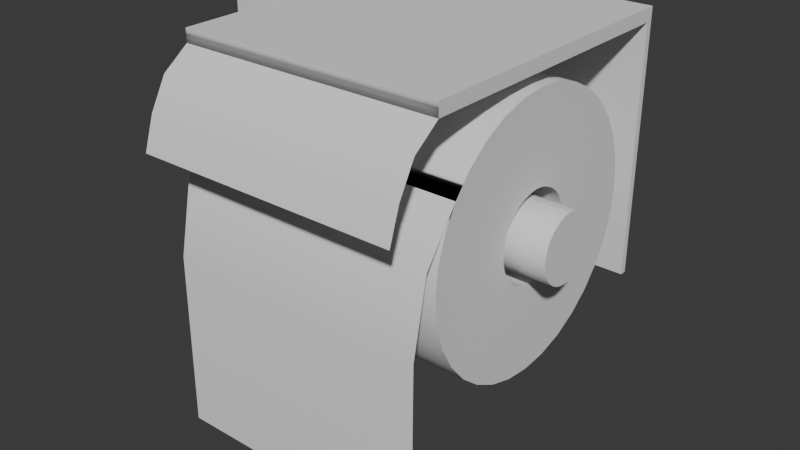 # Source: Toilet_PaperHolder.blend  (saved by Blender 4.3.34; exported with 4.5.12 LTS)
import bpy
from mathutils import Matrix  # noqa: F401  (used for matrix-valued properties, if any)

bpy.ops.wm.read_factory_settings(use_empty=True)
scene = bpy.context.scene
scene.name = 'Scene'

# ---- collections
col_collection = bpy.data.collections.new('Collection'); scene.collection.children.link(col_collection)

# ---- node groups
ng_smooth_by_angle = bpy.data.node_groups.new('Smooth by Angle', 'GeometryNodeTree')
_s = ng_smooth_by_angle.interface.new_socket(name='Mesh', in_out='OUTPUT', socket_type='NodeSocketGeometry')
_s = ng_smooth_by_angle.interface.new_socket(name='Mesh', in_out='INPUT', socket_type='NodeSocketGeometry')
_s = ng_smooth_by_angle.interface.new_socket(name='Angle', in_out='INPUT', socket_type='NodeSocketFloat')
_s.subtype = 'ANGLE'
_s.default_value = 0.5236
_s.min_value = 0.0
_s.max_value = 3.142
_s.description = 'Maximum face angle for smooth edges'
_s = ng_smooth_by_angle.interface.new_socket(name='Ignore Sharpness', in_out='INPUT', socket_type='NodeSocketBool')
_s.force_non_field = True
ng_smooth_by_angle.description = 'Set the sharpness of mesh edges based on the angle between the neighboring faces'
ng_smooth_by_angle.is_modifier = True
_N = ng_smooth_by_angle.nodes; _L = ng_smooth_by_angle.links
n0 = _N.new('GeometryNodeSetShadeSmooth'); n0.name = 'Set Shade Smooth'; n0.location = (120, -80)
n0.domain = 'EDGE'
n1 = _N.new('GeometryNodeSetShadeSmooth'); n1.name = 'Set Shade Smooth.001'; n1.location = (300, -80)
n2 = _N.new('NodeGroupOutput'); n2.name = 'Group Output'; n2.location = (480, -80)
n3 = _N.new('GeometryNodeInputMeshEdgeAngle'); n3.name = 'Edge Angle'; n3.location = (-440, -240)
n4 = _N.new('NodeGroupInput'); n4.name = 'Group Input'; n4.location = (-80, -80)
n5 = _N.new('GeometryNodeInputEdgeSmooth'); n5.name = 'Is Edge Smooth'; n5.location = (-260, -120)
n6 = _N.new('GeometryNodeInputShadeSmooth'); n6.name = 'Is Shade Smooth'; n6.location = (-440, -397)
n7 = _N.new('FunctionNodeCompare'); n7.name = 'Compare'; n7.location = (-260, -260)
n7.operation = 'LESS_EQUAL'
n7.inputs[6].default_value = (0.0, 0.0, 0.0, 0.0)
n7.inputs[7].default_value = (0.0, 0.0, 0.0, 0.0)
n8 = _N.new('FunctionNodeBooleanMath'); n8.name = 'Boolean Math.001'; n8.location = (-80, -260)
n9 = _N.new('NodeGroupInput'); n9.name = 'Group Input.001'; n9.location = (-440, -329)
n10 = _N.new('NodeGroupInput'); n10.name = 'Group Input.002'; n10.location = (-259, -189)
n11 = _N.new('FunctionNodeBooleanMath'); n11.name = 'Boolean Math'; n11.location = (-80, -149)
n11.operation = 'OR'
n12 = _N.new('FunctionNodeBooleanMath'); n12.name = 'Boolean Math.002'; n12.location = (-260, -380)
n12.operation = 'OR'
n13 = _N.new('NodeGroupInput'); n13.name = 'Group Input.003'; n13.location = (-440, -460)
_L.new(n3.outputs[0], n7.inputs[0])
_L.new(n1.outputs[0], n2.inputs[0])
_L.new(n9.outputs[1], n7.inputs[1])
_L.new(n7.outputs[0], n8.inputs[0])
_L.new(n4.outputs[0], n0.inputs[0])
_L.new(n0.outputs[0], n1.inputs[0])
_L.new(n8.outputs[0], n0.inputs[2])
_L.new(n10.outputs[2], n11.inputs[1])
_L.new(n5.outputs[0], n11.inputs[0])
_L.new(n11.outputs[0], n0.inputs[1])
_L.new(n13.outputs[2], n12.inputs[1])
_L.new(n6.outputs[0], n12.inputs[0])
_L.new(n12.outputs[0], n8.inputs[1])
n2.is_active_output = True

# ---- world
world_world = bpy.data.worlds.new('World'); scene.world = world_world
world_world.use_nodes = True; world_world.node_tree.nodes.clear()
_N = world_world.node_tree.nodes; _L = world_world.node_tree.links
n0 = _N.new('ShaderNodeOutputWorld'); n0.name = 'World Output'; n0.location = (300, 300)
n1 = _N.new('ShaderNodeBackground'); n1.name = 'Background'; n1.location = (10, 300)
n1.inputs[0].default_value = (0.05088, 0.05088, 0.05088, 1.0)
_L.new(n1.outputs[0], n0.inputs[0])
n0.is_active_output = True
world_world.color = (0.05088, 0.05088, 0.05088)
world_world.sun_shadow_jitter_overblur = 0.0

# ---- meshes
me_cylinder = bpy.data.meshes.new('Cylinder')
me_cylinder.from_pydata([(0.0, 0.3306, -1.0), (0.0, 0.3306, 1.0), (0.0645, 0.3243, -1.0), (0.0645, 0.3243, 1.0), (0.1265, 0.3055, -1.0), (0.1265, 0.3055, 1.0), (0.1837, 0.2749, -1.0), (0.1837, 0.2749, 1.0), (0.2338, 0.2338, -1.0), (0.2338, 0.2338, 1.0), (0.2749, 0.1837, -1.0), (0.2749, 0.1837, 1.0), (0.3055, 0.1265, -1.0), (0.3055, 0.1265, 1.0), (0.3243, 0.0645, -1.0), (0.3243, 0.0645, 1.0), (0.3306, 0.0, -1.0), (0.3306, 0.0, 1.0), (0.3243, -0.0645, -1.0), (0.3243, -0.0645, 1.0), (0.3055, -0.1265, -1.0), (0.3055, -0.1265, 1.0), (0.2749, -0.1837, -1.0), (0.2749, -0.1837, 1.0), (0.2338, -0.2338, -1.0), (0.2338, -0.2338, 1.0), (0.1837, -0.2749, -1.0), (0.1837, -0.2749, 1.0), (0.1265, -0.3055, -1.0), (0.1265, -0.3055, 1.0), (0.0645, -0.3243, -1.0), (0.0645, -0.3243, 1.0), (0.0, -0.3306, -1.0), (0.0, -0.3306, 1.0), (-0.0645, -0.3243, -1.0), (-0.0645, -0.3243, 1.0), (-0.1265, -0.3055, -1.0), (-0.1265, -0.3055, 1.0), (-0.1837, -0.2749, -1.0), (-0.1837, -0.2749, 1.0), (-0.2338, -0.2338, -1.0), (-0.2338, -0.2338, 1.0), (-0.2749, -0.1837, -1.0), (-0.2749, -0.1837, 1.0), (-0.3055, -0.1265, -1.0), (-0.3055, -0.1265, 1.0), (-0.3243, -0.0645, -1.0), (-0.3243, -0.0645, 1.0), (-0.3306, 0.0, -1.0), (-0.3306, 0.0, 1.0), (-0.3243, 0.0645, -1.0), (-0.3243, 0.0645, 1.0), (-0.3055, 0.1265, -1.0), (-0.3055, 0.1265, 1.0), (-0.2749, 0.1837, -1.0), (-0.2749, 0.1837, 1.0), (-0.2338, 0.2338, -1.0), (-0.2338, 0.2338, 1.0), (-0.1837, 0.2749, -1.0), (-0.1837, 0.2749, 1.0), (-0.1265, 0.3055, -1.0), (-0.1265, 0.3055, 1.0), (-0.0645, 0.3243, -1.0), (-0.0645, 0.3243, 1.0), (0.3495, -1.188, -1.007), (0.3495, -1.188, 0.9934), (1.682, -1.197, -1.007), (1.682, -1.197, 0.9934), (-0.2032, -1.081, -1.002), (-0.2032, -1.081, 0.9978), (0.0, 1.0, -1.0), (0.1951, 0.9808, -1.0), (0.1951, 0.9808, 1.0), (0.0, 1.0, 1.0), (0.3827, 0.9239, -1.0), (0.3827, 0.9239, 1.0), (0.5556, 0.8315, -1.0), (0.5556, 0.8315, 1.0), (0.7071, 0.7071, -1.0), (0.7071, 0.7071, 1.0), (0.8315, 0.5556, -1.0), (0.8315, 0.5556, 1.0), (0.9239, 0.3827, -1.0), (0.9239, 0.3827, 1.0), (0.9808, 0.1951, -1.0), (0.9808, 0.1951, 1.0), (1.0, 0.0, -1.0), (1.0, 0.0, 1.0), (0.9808, -0.1951, -1.0), (0.9808, -0.1951, 1.0), (0.9239, -0.3827, -1.0), (0.9239, -0.3827, 1.0), (0.8315, -0.5556, -1.0), (0.8315, -0.5556, 1.0), (0.7071, -0.7071, -1.0), (0.7071, -0.7071, 1.0), (0.5556, -0.8315, -1.0), (0.5556, -0.8315, 1.0), (0.3827, -0.9239, -1.0), (0.3827, -0.9239, 1.0), (0.1951, -0.9808, -1.0), (0.1951, -0.9808, 1.0), (0.0, -1.0, -1.0), (0.0, -1.0, 1.0), (-0.1951, -0.9808, -1.0), (-0.1951, -0.9808, 1.0), (-0.3827, -0.9239, -1.0), (-0.3827, -0.9239, 1.0), (-0.5556, -0.8315, -1.0), (-0.5556, -0.8315, 1.0), (-0.7071, -0.7071, -1.0), (-0.8315, -0.5556, -1.0), (-0.8315, -0.5556, 1.0), (-0.7071, -0.7071, 1.0), (-0.9239, -0.3827, -1.0), (-0.9239, -0.3827, 1.0), (-0.9808, -0.1951, -1.0), (-0.9808, -0.1951, 1.0), (-1.0, 0.0, -1.0), (-1.0, 0.0, 1.0), (-0.9808, 0.1951, -1.0), (-0.9808, 0.1951, 1.0), (-0.9239, 0.3827, -1.0), (-0.9239, 0.3827, 1.0), (-0.8315, 0.5556, -1.0), (-0.8315, 0.5556, 1.0), (-0.7071, 0.7071, -1.0), (-0.7071, 0.7071, 1.0), (-0.5556, 0.8315, -1.0), (-0.5556, 0.8315, 1.0), (-0.3827, 0.9239, -1.0), (-0.3827, 0.9239, 1.0), (-0.1951, 0.9808, -1.0), (-0.1951, 0.9808, 1.0)], [], [(70, 73, 72, 71), (71, 72, 75, 74), (74, 75, 77, 76), (76, 77, 79, 78), (78, 79, 81, 80), (80, 81, 83, 82), (82, 83, 85, 84), (84, 85, 87, 86), (86, 87, 89, 88), (88, 89, 91, 90), (90, 91, 93, 92), (92, 93, 95, 94), (94, 95, 97, 96), (96, 97, 99, 98), (98, 99, 101, 100), (100, 101, 103, 102), (102, 103, 105, 104), (104, 105, 107, 106), (106, 107, 109, 108), (68, 69, 65, 64), (110, 113, 112, 111), (111, 112, 115, 114), (114, 115, 117, 116), (116, 117, 119, 118), (118, 119, 121, 120), (120, 121, 123, 122), (122, 123, 125, 124), (124, 125, 127, 126), (126, 127, 129, 128), (128, 129, 131, 130), (63, 61, 60, 62), (130, 131, 133, 132), (132, 133, 73, 70), (1, 63, 62, 0), (109, 113, 110, 108), (64, 65, 67, 66), (108, 109, 69, 68), (2, 0, 70, 71), (1, 3, 72, 73), (4, 2, 71, 74), (3, 5, 75, 72), (6, 4, 74, 76), (5, 7, 77, 75), (8, 6, 76, 78), (7, 9, 79, 77), (10, 8, 78, 80), (9, 11, 81, 79), (12, 10, 80, 82), (11, 13, 83, 81), (14, 12, 82, 84), (13, 15, 85, 83), (16, 14, 84, 86), (15, 17, 87, 85), (18, 16, 86, 88), (17, 19, 89, 87), (20, 18, 88, 90), (19, 21, 91, 89), (22, 20, 90, 92), (21, 23, 93, 91), (24, 22, 92, 94), (23, 25, 95, 93), (26, 24, 94, 96), (25, 27, 97, 95), (28, 26, 96, 98), (27, 29, 99, 97), (30, 28, 98, 100), (29, 31, 101, 99), (32, 30, 100, 102), (31, 33, 103, 101), (34, 32, 102, 104), (33, 35, 105, 103), (36, 34, 104, 106), (35, 37, 107, 105), (38, 36, 106, 108), (37, 39, 109, 107), (42, 40, 110, 111), (41, 43, 112, 113), (44, 42, 111, 114), (43, 45, 115, 112), (46, 44, 114, 116), (45, 47, 117, 115), (48, 46, 116, 118), (47, 49, 119, 117), (50, 48, 118, 120), (49, 51, 121, 119), (52, 50, 120, 122), (51, 53, 123, 121), (54, 52, 122, 124), (53, 55, 125, 123), (56, 54, 124, 126), (55, 57, 127, 125), (58, 56, 126, 128), (57, 59, 129, 127), (60, 58, 128, 130), (59, 61, 131, 129), (62, 60, 130, 132), (61, 63, 133, 131), (0, 62, 132, 70), (63, 1, 73, 133), (40, 38, 108, 110), (39, 41, 113, 109), (61, 59, 58, 60), (59, 57, 56, 58), (57, 55, 54, 56), (55, 53, 52, 54), (53, 51, 50, 52), (51, 49, 48, 50), (49, 47, 46, 48), (47, 45, 44, 46), (45, 43, 42, 44), (43, 41, 40, 42), (41, 39, 38, 40), (39, 37, 36, 38), (37, 35, 34, 36), (35, 33, 32, 34), (33, 31, 30, 32), (31, 29, 28, 30), (29, 27, 26, 28), (27, 25, 24, 26), (25, 23, 22, 24), (23, 21, 20, 22), (21, 19, 18, 20), (19, 17, 16, 18), (17, 15, 14, 16), (15, 13, 12, 14), (13, 11, 10, 12), (11, 9, 8, 10), (9, 7, 6, 8), (7, 5, 4, 6), (5, 3, 2, 4), (3, 1, 0, 2)])
me_cylinder.polygons.foreach_set('use_smooth', [True] * 131)
_uv = me_cylinder.uv_layers.new(name='UVMap')
_uv.uv.foreach_set('vector', [1.0, 0.5, 1.0, 1.0, 0.9688, 1.0, 0.9688, 0.5, 0.9688, 0.5, 0.9688, 1.0, 0.9375, 1.0, 0.9375, 0.5, 0.9375, 0.5, 0.9375, 1.0, 0.9062, 1.0, 0.9062, 0.5, 0.9062, 0.5, 0.9062, 1.0, 0.875, 1.0, 0.875, 0.5, 0.875, 0.5, 0.875, 1.0, 0.8438, 1.0, 0.8438, 0.5, 0.8438, 0.5, 0.8438, 1.0, 0.8125, 1.0, 0.8125, 0.5, 0.8125, 0.5, 0.8125, 1.0, 0.7812, 1.0, 0.7812, 0.5, 0.7812, 0.5, 0.7812, 1.0, 0.75, 1.0, 0.75, 0.5, 0.75, 0.5, 0.75, 1.0, 0.7188, 1.0, 0.7188, 0.5, 0.7188, 0.5, 0.7188, 1.0, 0.6875, 1.0, 0.6875, 0.5, 0.6875, 0.5, 0.6875, 1.0, 0.6562, 1.0, 0.6562, 0.5, 0.6562, 0.5, 0.6562, 1.0, 0.625, 1.0, 0.625, 0.5, 0.625, 0.5, 0.625, 1.0, 0.5938, 1.0, 0.5938, 0.5, 0.5938, 0.5, 0.5938, 1.0, 0.5625, 1.0, 0.5625, 0.5, 0.5625, 0.5, 0.5625, 1.0, 0.5312, 1.0, 0.5312, 0.5, 0.5312, 0.5, 0.5312, 1.0, 0.5, 1.0, 0.5, 0.5, 0.5, 0.5, 0.5, 1.0, 0.4688, 1.0, 0.4688, 0.5, 0.4688, 0.5, 0.4688, 1.0, 0.4375, 1.0, 0.4375, 0.5, 0.4375, 0.5, 0.4375, 1.0, 0.4062, 1.0, 0.4062, 0.5, 0.3958, 0.5, 0.3958, 1.0, 0.375, 1.0, 0.375, 0.5, 0.375, 0.5, 0.375, 1.0, 0.3438, 1.0, 0.3438, 0.5, 0.3438, 0.5, 0.3438, 1.0, 0.3125, 1.0, 0.3125, 0.5, 0.3125, 0.5, 0.3125, 1.0, 0.2812, 1.0, 0.2812, 0.5, 0.2812, 0.5, 0.2812, 1.0, 0.25, 1.0, 0.25, 0.5, 0.25, 0.5, 0.25, 1.0, 0.2188, 1.0, 0.2188, 0.5, 0.2188, 0.5, 0.2188, 1.0, 0.1875, 1.0, 0.1875, 0.5, 0.1875, 0.5, 0.1875, 1.0, 0.1562, 1.0, 0.1562, 0.5, 0.1562, 0.5, 0.1562, 1.0, 0.125, 1.0, 0.125, 0.5, 0.125, 0.5, 0.125, 1.0, 0.09375, 1.0, 0.09375, 0.5, 0.09375, 0.5, 0.09375, 1.0, 0.0625, 1.0, 0.0625, 0.5, 0.2345, 0.3278, 0.2196, 0.3233, 0.7196, 0.3233, 0.7345, 0.3278, 0.0625, 0.5, 0.0625, 1.0, 0.03125, 1.0, 0.03125, 0.5, 0.03125, 0.5, 0.03125, 1.0, 0.0, 1.0, 0.0, 0.5, 0.25, 0.3294, 0.2345, 0.3278, 0.7345, 0.3278, 0.75, 0.3294, 0.0, 0.0, 0.0, 0.0, 0.0, 0.0, 0.0, 0.0, 0.375, 0.5, 0.375, 1.0, 0.375, 1.0, 0.375, 0.5, 0.4062, 0.5, 0.4062, 1.0, 0.3958, 1.0, 0.3958, 0.5, 0.7655, 0.3278, 0.75, 0.3294, 0.75, 0.49, 0.7968, 0.4854, 0.25, 0.3294, 0.2655, 0.3278, 0.2968, 0.4854, 0.25, 0.49, 0.7804, 0.3233, 0.7655, 0.3278, 0.7968, 0.4854, 0.8418, 0.4717, 0.2655, 0.3278, 0.2804, 0.3233, 0.3418, 0.4717, 0.2968, 0.4854, 0.7941, 0.316, 0.7804, 0.3233, 0.8418, 0.4717, 0.8833, 0.4496, 0.2804, 0.3233, 0.2941, 0.316, 0.3833, 0.4496, 0.3418, 0.4717, 0.8061, 0.3061, 0.7941, 0.316, 0.8833, 0.4496, 0.9197, 0.4197, 0.2941, 0.316, 0.3061, 0.3061, 0.4197, 0.4197, 0.3833, 0.4496, 0.816, 0.2941, 0.8061, 0.3061, 0.9197, 0.4197, 0.9496, 0.3833, 0.3061, 0.3061, 0.316, 0.2941, 0.4496, 0.3833, 0.4197, 0.4197, 0.8233, 0.2804, 0.816, 0.2941, 0.9496, 0.3833, 0.9717, 0.3418, 0.316, 0.2941, 0.3233, 0.2804, 0.4717, 0.3418, 0.4496, 0.3833, 0.8278, 0.2655, 0.8233, 0.2804, 0.9717, 0.3418, 0.9854, 0.2968, 0.3233, 0.2804, 0.3278, 0.2655, 0.4854, 0.2968, 0.4717, 0.3418, 0.8294, 0.25, 0.8278, 0.2655, 0.9854, 0.2968, 0.99, 0.25, 0.3278, 0.2655, 0.3294, 0.25, 0.49, 0.25, 0.4854, 0.2968, 0.8278, 0.2345, 0.8294, 0.25, 0.99, 0.25, 0.9854, 0.2032, 0.3294, 0.25, 0.3278, 0.2345, 0.4854, 0.2032, 0.49, 0.25, 0.8233, 0.2196, 0.8278, 0.2345, 0.9854, 0.2032, 0.9717, 0.1582, 0.3278, 0.2345, 0.3233, 0.2196, 0.4717, 0.1582, 0.4854, 0.2032, 0.816, 0.2059, 0.8233, 0.2196, 0.9717, 0.1582, 0.9496, 0.1167, 0.3233, 0.2196, 0.316, 0.2059, 0.4496, 0.1167, 0.4717, 0.1582, 0.8061, 0.1939, 0.816, 0.2059, 0.9496, 0.1167, 0.9197, 0.08029, 0.316, 0.2059, 0.3061, 0.1939, 0.4197, 0.08029, 0.4496, 0.1167, 0.7941, 0.184, 0.8061, 0.1939, 0.9197, 0.08029, 0.8833, 0.05045, 0.3061, 0.1939, 0.2941, 0.184, 0.3833, 0.05045, 0.4197, 0.08029, 0.7804, 0.1767, 0.7941, 0.184, 0.8833, 0.05045, 0.8418, 0.02827, 0.2941, 0.184, 0.2804, 0.1767, 0.3418, 0.02827, 0.3833, 0.05045, 0.7655, 0.1722, 0.7804, 0.1767, 0.8418, 0.02827, 0.7968, 0.01461, 0.2804, 0.1767, 0.2655, 0.1722, 0.2968, 0.01461, 0.3418, 0.02827, 0.75, 0.1706, 0.7655, 0.1722, 0.7968, 0.01461, 0.75, 0.01, 0.2655, 0.1722, 0.25, 0.1706, 0.25, 0.01, 0.2968, 0.01461, 0.7345, 0.1722, 0.75, 0.1706, 0.75, 0.01, 0.7032, 0.01461, 0.25, 0.1706, 0.2345, 0.1722, 0.2032, 0.01461, 0.25, 0.01, 0.7196, 0.1767, 0.7345, 0.1722, 0.7032, 0.01461, 0.6582, 0.02827, 0.2345, 0.1722, 0.2196, 0.1767, 0.1582, 0.02827, 0.2032, 0.01461, 0.7059, 0.184, 0.7196, 0.1767, 0.6582, 0.02827, 0.6167, 0.05045, 0.2196, 0.1767, 0.2059, 0.184, 0.1167, 0.05045, 0.1582, 0.02827, 0.684, 0.2059, 0.6939, 0.1939, 0.5803, 0.08029, 0.5504, 0.1167, 0.1939, 0.1939, 0.184, 0.2059, 0.05045, 0.1167, 0.08029, 0.08029, 0.6767, 0.2196, 0.684, 0.2059, 0.5504, 0.1167, 0.5283, 0.1582, 0.184, 0.2059, 0.1767, 0.2196, 0.02827, 0.1582, 0.05045, 0.1167, 0.6722, 0.2345, 0.6767, 0.2196, 0.5283, 0.1582, 0.5146, 0.2032, 0.1767, 0.2196, 0.1722, 0.2345, 0.01461, 0.2032, 0.02827, 0.1582, 0.6706, 0.25, 0.6722, 0.2345, 0.5146, 0.2032, 0.51, 0.25, 0.1722, 0.2345, 0.1706, 0.25, 0.01, 0.25, 0.01461, 0.2032, 0.6722, 0.2655, 0.6706, 0.25, 0.51, 0.25, 0.5146, 0.2968, 0.1706, 0.25, 0.1722, 0.2655, 0.01461, 0.2968, 0.01, 0.25, 0.6767, 0.2804, 0.6722, 0.2655, 0.5146, 0.2968, 0.5283, 0.3418, 0.1722, 0.2655, 0.1767, 0.2804, 0.02827, 0.3418, 0.01461, 0.2968, 0.684, 0.2941, 0.6767, 0.2804, 0.5283, 0.3418, 0.5504, 0.3833, 0.1767, 0.2804, 0.184, 0.2941, 0.05045, 0.3833, 0.02827, 0.3418, 0.6939, 0.3061, 0.684, 0.2941, 0.5504, 0.3833, 0.5803, 0.4197, 0.184, 0.2941, 0.1939, 0.3061, 0.08029, 0.4197, 0.05045, 0.3833, 0.7059, 0.316, 0.6939, 0.3061, 0.5803, 0.4197, 0.6167, 0.4496, 0.1939, 0.3061, 0.2059, 0.316, 0.1167, 0.4496, 0.08029, 0.4197, 0.7196, 0.3233, 0.7059, 0.316, 0.6167, 0.4496, 0.6582, 0.4717, 0.2059, 0.316, 0.2196, 0.3233, 0.1582, 0.4717, 0.1167, 0.4496, 0.7345, 0.3278, 0.7196, 0.3233, 0.6582, 0.4717, 0.7032, 0.4854, 0.2196, 0.3233, 0.2345, 0.3278, 0.2032, 0.4854, 0.1582, 0.4717, 0.75, 0.3294, 0.7345, 0.3278, 0.7032, 0.4854, 0.75, 0.49, 0.2345, 0.3278, 0.25, 0.3294, 0.25, 0.49, 0.2032, 0.4854, 0.6939, 0.1939, 0.7059, 0.184, 0.6167, 0.05045, 0.5803, 0.08029, 0.2059, 0.184, 0.1939, 0.1939, 0.08029, 0.08029, 0.1167, 0.05045, 0.2196, 0.3233, 0.2059, 0.316, 0.7059, 0.316, 0.7196, 0.3233, 0.2059, 0.316, 0.1939, 0.3061, 0.6939, 0.3061, 0.7059, 0.316, 0.1939, 0.3061, 0.184, 0.2941, 0.684, 0.2941, 0.6939, 0.3061, 0.184, 0.2941, 0.1767, 0.2804, 0.6767, 0.2804, 0.684, 0.2941, 0.1767, 0.2804, 0.1722, 0.2655, 0.6722, 0.2655, 0.6767, 0.2804, 0.1722, 0.2655, 0.1706, 0.25, 0.6706, 0.25, 0.6722, 0.2655, 0.1706, 0.25, 0.1722, 0.2345, 0.6722, 0.2345, 0.6706, 0.25, 0.1722, 0.2345, 0.1767, 0.2196, 0.6767, 0.2196, 0.6722, 0.2345, 0.1767, 0.2196, 0.184, 0.2059, 0.684, 0.2059, 0.6767, 0.2196, 0.184, 0.2059, 0.1939, 0.1939, 0.6939, 0.1939, 0.684, 0.2059, 0.1939, 0.1939, 0.2059, 0.184, 0.7059, 0.184, 0.6939, 0.1939, 0.2059, 0.184, 0.2196, 0.1767, 0.7196, 0.1767, 0.7059, 0.184, 0.2196, 0.1767, 0.2345, 0.1722, 0.7345, 0.1722, 0.7196, 0.1767, 0.2345, 0.1722, 0.25, 0.1706, 0.75, 0.1706, 0.7345, 0.1722, 0.25, 0.1706, 0.2655, 0.1722, 0.7655, 0.1722, 0.75, 0.1706, 0.2655, 0.1722, 0.2804, 0.1767, 0.7804, 0.1767, 0.7655, 0.1722, 0.2804, 0.1767, 0.2941, 0.184, 0.7941, 0.184, 0.7804, 0.1767, 0.2941, 0.184, 0.3061, 0.1939, 0.8061, 0.1939, 0.7941, 0.184, 0.3061, 0.1939, 0.316, 0.2059, 0.816, 0.2059, 0.8061, 0.1939, 0.316, 0.2059, 0.3233, 0.2196, 0.8233, 0.2196, 0.816, 0.2059, 0.3233, 0.2196, 0.3278, 0.2345, 0.8278, 0.2345, 0.8233, 0.2196, 0.3278, 0.2345, 0.3294, 0.25, 0.8294, 0.25, 0.8278, 0.2345, 0.3294, 0.25, 0.3278, 0.2655, 0.8278, 0.2655, 0.8294, 0.25, 0.3278, 0.2655, 0.3233, 0.2804, 0.8233, 0.2804, 0.8278, 0.2655, 0.3233, 0.2804, 0.316, 0.2941, 0.816, 0.2941, 0.8233, 0.2804, 0.316, 0.2941, 0.3061, 0.3061, 0.8061, 0.3061, 0.816, 0.2941, 0.3061, 0.3061, 0.2941, 0.316, 0.7941, 0.316, 0.8061, 0.3061, 0.2941, 0.316, 0.2804, 0.3233, 0.7804, 0.3233, 0.7941, 0.316, 0.2804, 0.3233, 0.2655, 0.3278, 0.7655, 0.3278, 0.7804, 0.3233, 0.2655, 0.3278, 0.25, 0.3294, 0.75, 0.3294, 0.7655, 0.3278])
me_cylinder.update()
me_001 = bpy.data.meshes.new('立方体.001')
me_001.from_pydata([(-1.0, -1.0, -1.0), (-0.9994, -1.324, -8.453), (-1.0, 1.292, -1.0), (-1.0, 1.292, 1.0), (1.0, -1.0, -1.0), (1.001, -1.324, -8.453), (1.0, 1.292, -1.0), (1.0, 1.292, 1.0), (-1.0, -1.0, 1.0), (1.0, -1.0, 1.0), (-0.9994, -1.403, -13.34), (1.001, -1.403, -13.34), (-0.9997, -1.199, -3.945), (1.0, -1.199, -3.945), (-1.0, 1.242, -1.0), (-1.0, 1.242, 1.0), (1.0, 1.242, -1.0), (1.0, 1.242, 1.0), (1.0, 1.292, -39.32), (-1.0, 1.292, -39.32), (1.0, 1.242, -39.32), (-1.0, 1.242, -39.32), (-1.25, 0.25, -23.0), (1.25, 0.25, -23.0), (-1.25, 0.2452, -23.98), (1.25, 0.2452, -23.98), (-1.25, 0.231, -24.91), (1.25, 0.231, -24.91), (-1.25, 0.2079, -25.78), (1.25, 0.2079, -25.78), (-1.25, 0.1768, -26.54), (1.25, 0.1768, -26.54), (-1.25, 0.1389, -27.16), (1.25, 0.1389, -27.16), (-1.25, 0.09567, -27.62), (1.25, 0.09567, -27.62), (-1.25, 0.04877, -27.9), (1.25, 0.04877, -27.9), (-1.25, 0.0, -28.0), (1.25, 0.0, -28.0), (-1.25, -0.04877, -27.9), (1.25, -0.04877, -27.9), (-1.25, -0.09567, -27.62), (1.25, -0.09567, -27.62), (-1.25, -0.1389, -27.16), (1.25, -0.1389, -27.16), (-1.25, -0.1768, -26.54), (1.25, -0.1768, -26.54), (-1.25, -0.2079, -25.78), (1.25, -0.2079, -25.78), (-1.25, -0.231, -24.91), (1.25, -0.231, -24.91), (-1.25, -0.2452, -23.98), (1.25, -0.2452, -23.98), (-1.25, -0.25, -23.0), (1.25, -0.25, -23.0), (-1.25, -0.2452, -22.02), (1.25, -0.2452, -22.02), (-1.25, -0.231, -21.09), (1.25, -0.231, -21.09), (-1.25, -0.2079, -20.22), (1.25, -0.2079, -20.22), (-1.25, -0.1768, -19.46), (1.25, -0.1768, -19.46), (-1.25, -0.1389, -18.84), (1.25, -0.1389, -18.84), (-1.25, -0.09567, -18.38), (1.25, -0.09567, -18.38), (-1.25, -0.04877, -18.1), (1.25, -0.04877, -18.1), (-1.25, 0.0, -18.0), (1.25, 0.0, -18.0), (-1.25, 0.04877, -18.1), (1.25, 0.04877, -18.1), (-1.25, 0.09567, -18.38), (1.25, 0.09567, -18.38), (-1.25, 0.1389, -18.84), (1.25, 0.1389, -18.84), (-1.25, 0.1768, -19.46), (1.25, 0.1768, -19.46), (-1.25, 0.2079, -20.22), (1.25, 0.2079, -20.22), (-1.25, 0.231, -21.09), (1.25, 0.231, -21.09), (-1.25, 0.2452, -22.02), (1.25, 0.2452, -22.02), (-1.35, -0.245, -29.82), (-1.35, -0.245, 1.022), (-1.35, 0.245, -29.82), (-1.35, 0.245, 1.022), (-1.25, -0.245, -29.82), (-1.25, -0.245, 1.022), (-1.25, 0.245, -29.82), (-1.25, 0.245, 1.022), (-1.35, -0.245, -1.009), (-1.35, 0.245, -1.009), (-1.25, 0.245, -1.009), (-1.25, -0.245, -1.009), (-1.0, 0.245, 1.022), (-1.0, -0.245, 1.022), (-1.0, 0.245, -1.009), (-1.0, -0.245, -1.009)], [], [(14, 15, 3, 2), (2, 3, 7, 6), (16, 17, 9, 4), (13, 5, 1, 12), (14, 16, 4, 0), (17, 15, 8, 9), (0, 4, 9, 8), (1, 5, 11, 10), (4, 13, 12, 0), (7, 3, 15, 17), (14, 2, 19, 21), (6, 7, 17, 16), (0, 8, 15, 14), (19, 18, 20, 21), (2, 6, 18, 19), (16, 14, 21, 20), (6, 16, 20, 18), (22, 23, 25, 24), (24, 25, 27, 26), (26, 27, 29, 28), (28, 29, 31, 30), (30, 31, 33, 32), (32, 33, 35, 34), (34, 35, 37, 36), (36, 37, 39, 38), (38, 39, 41, 40), (40, 41, 43, 42), (42, 43, 45, 44), (44, 45, 47, 46), (46, 47, 49, 48), (48, 49, 51, 50), (50, 51, 53, 52), (52, 53, 55, 54), (54, 55, 57, 56), (56, 57, 59, 58), (58, 59, 61, 60), (60, 61, 63, 62), (62, 63, 65, 64), (64, 65, 67, 66), (66, 67, 69, 68), (68, 69, 71, 70), (70, 71, 73, 72), (72, 73, 75, 74), (74, 75, 77, 76), (76, 77, 79, 78), (78, 79, 81, 80), (80, 81, 83, 82), (25, 23, 85, 83, 81, 79, 77, 75, 73, 71, 69, 67, 65, 63, 61, 59, 57, 55, 53, 51, 49, 47, 45, 43, 41, 39, 37, 35, 33, 31, 29, 27), (82, 83, 85, 84), (84, 85, 23, 22), (22, 24, 26, 28, 30, 32, 34, 36, 38, 40, 42, 44, 46, 48, 50, 52, 54, 56, 58, 60, 62, 64, 66, 68, 70, 72, 74, 76, 78, 80, 82, 84), (94, 87, 89, 95), (95, 89, 93, 96), (96, 93, 98, 100), (97, 91, 87, 94), (88, 92, 90, 86), (93, 89, 87, 91), (90, 97, 94, 86), (92, 96, 97, 90), (88, 95, 96, 92), (86, 94, 95, 88), (100, 98, 99, 101), (93, 91, 99, 98), (97, 96, 100, 101), (91, 97, 101, 99)])
me_001.polygons.foreach_set('use_smooth', [True] * 65)
_uv = me_001.uv_layers.new(name='UVマップ')
_uv.uv.foreach_set('vector', [0.375, 0.2446, 0.625, 0.2446, 0.625, 0.25, 0.375, 0.25, 0.375, 0.25, 0.625, 0.25, 0.625, 0.5, 0.375, 0.5, 0.375, 0.5054, 0.625, 0.5054, 0.625, 0.75, 0.375, 0.75, 0.4738, 0.75, 0.625, 0.75, 0.625, 1.0, 0.4738, 1.0, 0.125, 0.5054, 0.375, 0.5054, 0.375, 0.75, 0.125, 0.75, 0.625, 0.5054, 0.875, 0.5054, 0.875, 0.75, 0.625, 0.75, 0.0, 0.0, 0.0, 0.0, 0.0, 0.0, 0.0, 0.0, 0.625, 1.0, 0.625, 0.75, 0.625, 0.75, 0.625, 1.0, 0.375, 0.75, 0.4738, 0.75, 0.4738, 1.0, 0.375, 1.0, 0.625, 0.5, 0.875, 0.5, 0.875, 0.5054, 0.625, 0.5054, 0.375, 0.2446, 0.375, 0.25, 0.375, 0.25, 0.375, 0.2446, 0.375, 0.5, 0.625, 0.5, 0.625, 0.5054, 0.375, 0.5054, 0.375, 0.0, 0.625, 0.0, 0.625, 0.2446, 0.375, 0.2446, 0.125, 0.5, 0.375, 0.5, 0.375, 0.5054, 0.125, 0.5054, 0.375, 0.25, 0.375, 0.5, 0.375, 0.5, 0.375, 0.25, 0.375, 0.5054, 0.125, 0.5054, 0.125, 0.5054, 0.375, 0.5054, 0.375, 0.5, 0.375, 0.5054, 0.375, 0.5054, 0.375, 0.5, 1.0, 0.5, 1.0, 1.0, 0.9688, 1.0, 0.9688, 0.5, 0.9688, 0.5, 0.9688, 1.0, 0.9375, 1.0, 0.9375, 0.5, 0.9375, 0.5, 0.9375, 1.0, 0.9062, 1.0, 0.9062, 0.5, 0.9062, 0.5, 0.9062, 1.0, 0.875, 1.0, 0.875, 0.5, 0.875, 0.5, 0.875, 1.0, 0.8438, 1.0, 0.8438, 0.5, 0.8438, 0.5, 0.8438, 1.0, 0.8125, 1.0, 0.8125, 0.5, 0.8125, 0.5, 0.8125, 1.0, 0.7812, 1.0, 0.7812, 0.5, 0.7812, 0.5, 0.7812, 1.0, 0.75, 1.0, 0.75, 0.5, 0.75, 0.5, 0.75, 1.0, 0.7188, 1.0, 0.7188, 0.5, 0.7188, 0.5, 0.7188, 1.0, 0.6875, 1.0, 0.6875, 0.5, 0.6875, 0.5, 0.6875, 1.0, 0.6562, 1.0, 0.6562, 0.5, 0.6562, 0.5, 0.6562, 1.0, 0.625, 1.0, 0.625, 0.5, 0.625, 0.5, 0.625, 1.0, 0.5938, 1.0, 0.5938, 0.5, 0.5938, 0.5, 0.5938, 1.0, 0.5625, 1.0, 0.5625, 0.5, 0.5625, 0.5, 0.5625, 1.0, 0.5312, 1.0, 0.5312, 0.5, 0.5312, 0.5, 0.5312, 1.0, 0.5, 1.0, 0.5, 0.5, 0.5, 0.5, 0.5, 1.0, 0.4688, 1.0, 0.4688, 0.5, 0.4688, 0.5, 0.4688, 1.0, 0.4375, 1.0, 0.4375, 0.5, 0.4375, 0.5, 0.4375, 1.0, 0.4062, 1.0, 0.4062, 0.5, 0.4062, 0.5, 0.4062, 1.0, 0.375, 1.0, 0.375, 0.5, 0.375, 0.5, 0.375, 1.0, 0.3438, 1.0, 0.3438, 0.5, 0.3438, 0.5, 0.3438, 1.0, 0.3125, 1.0, 0.3125, 0.5, 0.3125, 0.5, 0.3125, 1.0, 0.2812, 1.0, 0.2812, 0.5, 0.2812, 0.5, 0.2812, 1.0, 0.25, 1.0, 0.25, 0.5, 0.25, 0.5, 0.25, 1.0, 0.2188, 1.0, 0.2188, 0.5, 0.2188, 0.5, 0.2188, 1.0, 0.1875, 1.0, 0.1875, 0.5, 0.1875, 0.5, 0.1875, 1.0, 0.1562, 1.0, 0.1562, 0.5, 0.1562, 0.5, 0.1562, 1.0, 0.125, 1.0, 0.125, 0.5, 0.125, 0.5, 0.125, 1.0, 0.09375, 1.0, 0.09375, 0.5, 0.09375, 0.5, 0.09375, 1.0, 0.0625, 1.0, 0.0625, 0.5, 0.2968, 0.4854, 0.25, 0.49, 0.2032, 0.4854, 0.1582, 0.4717, 0.1167, 0.4496, 0.08029, 0.4197, 0.05045, 0.3833, 0.02827, 0.3418, 0.01461, 0.2968, 0.01, 0.25, 0.01461, 0.2032, 0.02827, 0.1582, 0.05045, 0.1167, 0.08029, 0.08029, 0.1167, 0.05045, 0.1582, 0.02827, 0.2032, 0.01461, 0.25, 0.01, 0.2968, 0.01461, 0.3418, 0.02827, 0.3833, 0.05045, 0.4197, 0.08029, 0.4496, 0.1167, 0.4717, 0.1582, 0.4854, 0.2032, 0.49, 0.25, 0.4854, 0.2968, 0.4717, 0.3418, 0.4496, 0.3833, 0.4197, 0.4197, 0.3833, 0.4496, 0.3418, 0.4717, 0.0625, 0.5, 0.0625, 1.0, 0.03125, 1.0, 0.03125, 0.5, 0.03125, 0.5, 0.03125, 1.0, 0.0, 1.0, 0.0, 0.5, 0.75, 0.49, 0.7968, 0.4854, 0.8418, 0.4717, 0.8833, 0.4496, 0.9197, 0.4197, 0.9496, 0.3833, 0.9717, 0.3418, 0.9854, 0.2968, 0.99, 0.25, 0.9854, 0.2032, 0.9717, 0.1582, 0.9496, 0.1167, 0.9197, 0.08029, 0.8833, 0.05045, 0.8418, 0.02827, 0.7968, 0.01461, 0.75, 0.01, 0.7032, 0.01461, 0.6582, 0.02827, 0.6167, 0.05045, 0.5803, 0.08029, 0.5504, 0.1167, 0.5283, 0.1582, 0.5146, 0.2032, 0.51, 0.25, 0.5146, 0.2968, 0.5283, 0.3418, 0.5504, 0.3833, 0.5803, 0.4197, 0.6167, 0.4496, 0.6582, 0.4717, 0.7032, 0.4854, 0.6085, 0.0, 0.625, 0.0, 0.625, 0.25, 0.6085, 0.25, 0.6085, 0.25, 0.625, 0.25, 0.625, 0.5, 0.6085, 0.5, 0.6085, 0.5, 0.625, 0.5, 0.625, 0.5, 0.6085, 0.5, 0.6085, 0.75, 0.625, 0.75, 0.625, 1.0, 0.6085, 1.0, 0.125, 0.5, 0.375, 0.5, 0.375, 0.75, 0.125, 0.75, 0.625, 0.5, 0.875, 0.5, 0.875, 0.75, 0.625, 0.75, 0.375, 0.75, 0.6085, 0.75, 0.6085, 1.0, 0.375, 1.0, 0.375, 0.5, 0.6085, 0.5, 0.6085, 0.75, 0.375, 0.75, 0.375, 0.25, 0.6085, 0.25, 0.6085, 0.5, 0.375, 0.5, 0.375, 0.0, 0.6085, 0.0, 0.6085, 0.25, 0.375, 0.25, 0.6085, 0.5, 0.625, 0.5, 0.625, 0.75, 0.6085, 0.75, 0.625, 0.5, 0.625, 0.75, 0.625, 0.75, 0.625, 0.5, 0.6085, 0.75, 0.6085, 0.5, 0.6085, 0.5, 0.6085, 0.75, 0.625, 0.75, 0.6085, 0.75, 0.6085, 0.75, 0.625, 0.75])
me_001.update()

# ---- objects
ob_cylinder = bpy.data.objects.new('Cylinder', me_cylinder)
ob_001 = bpy.data.objects.new('立方体.001', me_001)

# ---- transforms, parenting, visibility, modifiers, constraints
ob_cylinder.location = (0.0, 0.0, 2.0)
ob_cylinder.rotation_euler = (0.0, 1.571, 0.0)
_m = ob_cylinder.modifiers.new('角度でスムーズ', 'NODES')
_m.node_group = ng_smooth_by_angle
_m.use_pin_to_last = True
_m.show_group_selector = False
ob_001.location = (0.0, 0.0, 3.15)
ob_001.scale = (1.0, 1.0, 0.05)
_m = ob_001.modifiers.new('角度でスムーズ', 'NODES')
_m.node_group = ng_smooth_by_angle
_m.use_pin_to_last = True
_m.show_group_selector = False

# ---- collection membership
col_collection.objects.link(ob_cylinder)
col_collection.objects.link(ob_001)

# ---- scene / render settings (as saved in the file)
scene.frame_start = 1; scene.frame_end = 250; scene.frame_set(1)
scene.render.engine = 'BLENDER_EEVEE_NEXT'
bpy.context.view_layer.update()

# ---- added for rendering (the .blend has no active camera and no usable light): camera, sun
cam_auto = bpy.data.cameras.new('AutoCamera')
cam_auto.lens = 50.0
cam_auto.sensor_width = 36.0
cam_auto.clip_end = 1000.0
ob_auto_camera = bpy.data.objects.new('AutoCamera', cam_auto)
scene.collection.objects.link(ob_auto_camera)
ob_auto_camera.location = (4.32257, -5.30285, 5.25755)
ob_auto_camera.rotation_euler = (1.09748, -7.21219e-08, 0.694738)
scene.camera = ob_auto_camera
light_auto_sun = bpy.data.lights.new('AutoSun', 'SUN')
light_auto_sun.energy = 3.0
light_auto_sun.angle = 0.0523599
ob_auto_sun = bpy.data.objects.new('AutoSun', light_auto_sun)
scene.collection.objects.link(ob_auto_sun)
ob_auto_sun.rotation_euler = (0.872665, 0.174533, 0.523599)
bpy.context.view_layer.update()
